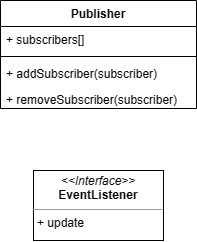

The diagram above was exported from draw.io. Its source (the exported page's mxGraphModel, read from the mxfile embedded in the PNG):
<mxGraphModel dx="1310" dy="765" grid="1" gridSize="10" guides="1" tooltips="1" connect="1" arrows="1" fold="1" page="1" pageScale="1" pageWidth="827" pageHeight="1169" math="0" shadow="0">
  <root>
    <mxCell id="0" />
    <mxCell id="1" parent="0" />
    <mxCell id="QOwPim8kcOA7MGsi33Y5-1" value="Publisher" style="swimlane;fontStyle=1;align=center;verticalAlign=top;childLayout=stackLayout;horizontal=1;startSize=26;horizontalStack=0;resizeParent=1;resizeParentMax=0;resizeLast=0;collapsible=1;marginBottom=0;whiteSpace=wrap;html=1;swimlaneFillColor=default;" vertex="1" parent="1">
      <mxGeometry x="334" y="200" width="196" height="108" as="geometry" />
    </mxCell>
    <mxCell id="QOwPim8kcOA7MGsi33Y5-2" value="+ subscribers[]" style="text;align=left;verticalAlign=top;spacingLeft=4;spacingRight=4;overflow=hidden;rotatable=0;points=[[0,0.5],[1,0.5]];portConstraint=eastwest;whiteSpace=wrap;html=1;swimlaneFillColor=default;" vertex="1" parent="QOwPim8kcOA7MGsi33Y5-1">
      <mxGeometry y="26" width="196" height="26" as="geometry" />
    </mxCell>
    <mxCell id="QOwPim8kcOA7MGsi33Y5-3" value="" style="line;strokeWidth=1;align=left;verticalAlign=middle;spacingTop=-1;spacingLeft=3;spacingRight=3;rotatable=0;labelPosition=right;points=[];portConstraint=eastwest;swimlaneFillColor=default;" vertex="1" parent="QOwPim8kcOA7MGsi33Y5-1">
      <mxGeometry y="52" width="196" height="8" as="geometry" />
    </mxCell>
    <mxCell id="QOwPim8kcOA7MGsi33Y5-4" value="+ addSubscriber(subscriber)" style="text;align=left;verticalAlign=top;spacingLeft=4;spacingRight=4;overflow=hidden;rotatable=0;points=[[0,0.5],[1,0.5]];portConstraint=eastwest;whiteSpace=wrap;html=1;swimlaneFillColor=default;" vertex="1" parent="QOwPim8kcOA7MGsi33Y5-1">
      <mxGeometry y="60" width="196" height="26" as="geometry" />
    </mxCell>
    <mxCell id="QOwPim8kcOA7MGsi33Y5-5" value="+ removeSubscriber(subscriber)" style="text;align=left;verticalAlign=top;spacingLeft=4;spacingRight=4;overflow=hidden;rotatable=0;points=[[0,0.5],[1,0.5]];portConstraint=eastwest;whiteSpace=wrap;html=1;swimlaneFillColor=default;" vertex="1" parent="QOwPim8kcOA7MGsi33Y5-1">
      <mxGeometry y="86" width="196" height="22" as="geometry" />
    </mxCell>
    <mxCell id="QOwPim8kcOA7MGsi33Y5-7" value="&lt;p style=&quot;margin:0px;margin-top:4px;text-align:center;&quot;&gt;&lt;i&gt;&amp;lt;&amp;lt;Interface&amp;gt;&amp;gt;&lt;/i&gt;&lt;br&gt;&lt;b&gt;EventListener&lt;/b&gt;&lt;/p&gt;&lt;hr size=&quot;1&quot;&gt;&lt;p style=&quot;margin:0px;margin-left:4px;&quot;&gt;+ update&lt;/p&gt;" style="verticalAlign=top;align=left;overflow=fill;fontSize=12;fontFamily=Helvetica;html=1;whiteSpace=wrap;" vertex="1" parent="1">
      <mxGeometry x="367" y="370" width="130" height="70" as="geometry" />
    </mxCell>
  </root>
</mxGraphModel>